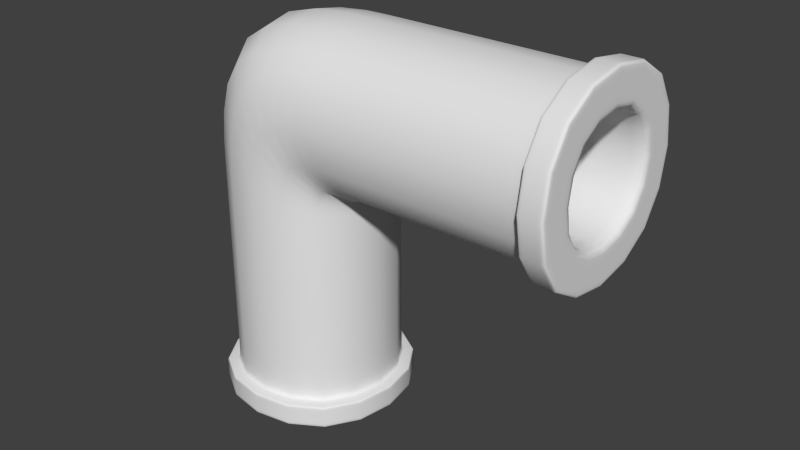 # Source: tuyauCoude.blend  (saved by Blender 2.73.0; exported with 4.5.12 LTS)
import bpy
from mathutils import Matrix  # noqa: F401  (used for matrix-valued properties, if any)

bpy.ops.wm.read_factory_settings(use_empty=True)
scene = bpy.context.scene
scene.name = 'Scene'

# ---- collections
col_collection_1 = bpy.data.collections.new('Collection 1'); scene.collection.children.link(col_collection_1)

# ---- materials (node trees are filled in below, after node groups)
mat_material = bpy.data.materials.new('Material')
mat_material.alpha_threshold = 0.0
mat_material.use_transparent_shadow = False
mat_material.roughness = 0.5
mat_material.line_color = (0.0, 0.0, 0.0, 1.0)

# ---- material node trees

# ---- world
world_world = bpy.data.worlds.new('World'); scene.world = world_world
world_world.color = (0.05088, 0.05088, 0.05088)
world_world.use_sun_shadow = False
world_world.sun_shadow_jitter_overblur = 0.0
world_world.cycles.sampling_method = 'MANUAL'
world_world.cycles.sample_map_resolution = 256

# ---- meshes
me_cube = bpy.data.meshes.new('Cube')
me_cube.from_pydata([(0.09856, 0.03223, 0.01777), (0.09856, -0.03223, 0.01777), (0.09856, 0.03223, 0.08223), (0.09856, -0.03223, 0.08223), (0.09856, 0.05543, -0.005429), (0.09856, -0.05543, -0.005429), (0.09856, 0.05543, 0.1054), (0.09856, -0.05543, 0.1054), (-0.02099, 0.048, 0.002), (-0.02099, -0.048, 0.002), (-0.02099, 0.048, 0.098), (-0.02099, -0.048, 0.098), (0.08607, 0.05543, -0.005429), (0.08607, -0.05543, -0.005429), (0.08607, 0.05543, 0.1054), (0.08607, -0.05543, 0.1054), (-0.01931, 0.048, 0.002), (-0.01931, -0.048, 0.002), (-0.01931, 0.048, 0.098), (-0.01931, -0.048, 0.098), (0.0856, 0.048, 0.002), (0.0856, -0.048, 0.002), (0.0856, 0.048, 0.098), (0.0856, -0.048, 0.098), (0.08607, 0.05543, -0.005429), (0.08607, -0.05543, -0.005429), (0.08607, 0.05543, 0.1054), (0.08607, -0.05543, 0.1054), (0.08521, 0.048, 0.002), (0.08521, -0.048, 0.002), (0.08521, 0.048, 0.098), (0.08521, -0.048, 0.098), (-0.001825, 0.03255, 0.01745), (-0.001825, -0.03255, 0.01745), (-0.001825, 0.03255, 0.08255), (-0.001825, -0.03255, 0.08255), (0.09856, 0.05543, -0.005429), (0.09856, -0.05543, -0.005429), (0.09856, 0.05543, 0.1054), (0.09856, -0.05543, 0.1054), (0.09856, 0.03419, 0.01581), (0.09856, -0.03419, 0.01581), (0.09856, 0.03419, 0.08419), (0.09856, -0.03419, 0.08419), (-0.03606, 0.03227, 0.01773), (-0.03605, 0.03227, 0.08227), (-0.105, -0.03255, 0.01559), (-0.03573, -0.03255, 0.08255), (-0.03617, -0.03255, 0.01745), (-0.03995, -0.03255, 0.01569), (-0.1047, 0.03223, -0.1203), (-0.1047, -0.03223, -0.1203), (-0.04027, 0.03223, -0.1203), (-0.04027, -0.03223, -0.1203), (-0.1279, 0.05543, -0.1203), (-0.1279, -0.05543, -0.1203), (-0.01707, 0.05543, -0.1203), (-0.01707, -0.05543, -0.1203), (-0.1205, 0.048, -0.0007752), (-0.1205, -0.048, -0.0007752), (-0.0245, 0.048, -0.0007752), (-0.0245, -0.048, -0.0007751), (-0.1279, 0.05543, -0.1078), (-0.1279, -0.05543, -0.1078), (-0.01707, 0.05543, -0.1078), (-0.01707, -0.05543, -0.1078), (-0.1205, 0.048, -0.002454), (-0.1205, -0.048, -0.002454), (-0.0245, 0.048, -0.002454), (-0.0245, -0.048, -0.002454), (-0.1205, 0.048, -0.1074), (-0.1205, -0.048, -0.1074), (-0.0245, 0.048, -0.1074), (-0.0245, -0.048, -0.1074), (-0.1279, 0.05543, -0.1078), (-0.1279, -0.05543, -0.1078), (-0.01707, 0.05543, -0.1078), (-0.01707, -0.05543, -0.1078), (-0.1205, 0.048, -0.107), (-0.1205, -0.048, -0.107), (-0.0245, 0.048, -0.107), (-0.0245, -0.048, -0.107), (-0.105, 0.03255, -0.01994), (-0.105, -0.03255, -0.01994), (-0.03995, 0.03255, -0.01994), (-0.03995, -0.03255, -0.01994), (-0.1279, 0.05543, -0.1203), (-0.1279, -0.05543, -0.1203), (-0.01707, 0.05543, -0.1203), (-0.01707, -0.05543, -0.1203), (-0.1067, 0.03419, -0.1203), (-0.1067, -0.03419, -0.1203), (-0.03831, 0.03419, -0.1203), (-0.03831, -0.03419, -0.1203), (-0.1048, 0.03227, 0.01574), (-0.04023, 0.03227, 0.01573), (-0.02396, -0.048, 0.001627), (-0.02396, 0.048, 0.001627), (-0.1203, -0.048, 0.098), (-0.1203, 0.048, 0.098)], [], [(2, 3, 35, 34), (42, 40, 4, 6), (41, 43, 7, 5), (42, 6, 7, 43), (40, 41, 5, 4), (18, 16, 8, 10), (17, 19, 11, 9), (18, 10, 11, 19), (16, 17, 9, 8), (24, 25, 13, 12), (26, 14, 15, 27), (25, 27, 15, 13), (26, 24, 12, 14), (30, 18, 19, 31), (14, 12, 20, 22), (13, 15, 23, 21), (14, 22, 23, 15), (12, 13, 21, 20), (29, 31, 19, 17), (28, 29, 17, 16), (38, 36, 24, 26), (37, 39, 27, 25), (38, 26, 27, 39), (36, 37, 25, 24), (20, 21, 29, 28), (22, 30, 31, 23), (21, 23, 31, 29), (22, 20, 28, 30), (3, 1, 33, 35), (0, 2, 34, 32), (1, 0, 32, 33), (4, 5, 37, 36), (6, 38, 39, 7), (5, 7, 39, 37), (6, 4, 36, 38), (0, 1, 41, 40), (2, 42, 43, 3), (1, 3, 43, 41), (2, 0, 40, 42), (30, 28, 16, 18), (45, 44, 32, 34), (35, 33, 48, 47), (83, 82, 94, 46), (52, 53, 85, 84), (92, 90, 54, 56), (91, 93, 57, 55), (92, 56, 57, 93), (90, 91, 55, 54), (68, 66, 58, 60), (67, 69, 61, 59), (68, 60, 61, 69), (66, 67, 59, 58), (74, 75, 63, 62), (76, 64, 65, 77), (75, 77, 65, 63), (76, 74, 62, 64), (80, 68, 69, 81), (64, 62, 70, 72), (63, 65, 73, 71), (64, 72, 73, 65), (62, 63, 71, 70), (79, 81, 69, 67), (78, 79, 67, 66), (88, 86, 74, 76), (87, 89, 77, 75), (88, 76, 77, 89), (86, 87, 75, 74), (70, 71, 79, 78), (72, 80, 81, 73), (71, 73, 81, 79), (72, 70, 78, 80), (53, 51, 83, 85), (50, 52, 84, 82), (51, 50, 82, 83), (54, 55, 87, 86), (56, 88, 89, 57), (55, 57, 89, 87), (56, 54, 86, 88), (50, 51, 91, 90), (52, 92, 93, 53), (51, 53, 93, 91), (52, 50, 90, 92), (80, 78, 66, 68), (95, 94, 82, 84), (44, 45, 94, 95), (96, 61, 60, 97), (85, 49, 95, 84), (33, 32, 44, 48), (46, 49, 85, 83), (49, 48, 44, 95), (35, 47, 45, 34), (48, 49, 46, 47), (94, 45, 47, 46), (98, 59, 61, 96), (97, 60, 58, 99), (99, 58, 59, 98), (10, 99, 98, 11), (8, 97, 99, 10), (11, 98, 96, 9), (9, 96, 97, 8)])
me_cube.polygons.foreach_set('use_smooth', [True] * 100)
me_cube.materials.append(mat_material)
me_cube.use_remesh_preserve_volume = False
me_cube.use_remesh_preserve_attributes = False
me_cube.use_mirror_vertex_groups = False
me_cube.update()

# ---- objects
ob_cube = bpy.data.objects.new('Cube', me_cube)

# ---- transforms, parenting, visibility, modifiers, constraints
ob_cube.location = (0.0, 0.0, 0.0)
ob_cube.lock_rotations_4d = False
ob_cube.empty_display_type = 'ARROWS'
ob_cube.lineart.crease_threshold = 0.0
_m = ob_cube.modifiers.new('Subsurf', 'SUBSURF')
_m.uv_smooth = 'PRESERVE_CORNERS'
_m.quality = 2
_m.levels = 2
_m.show_only_control_edges = False

# ---- collection membership
col_collection_1.objects.link(ob_cube)

# ---- scene / render settings (as saved in the file)
scene.frame_start = 1; scene.frame_end = 250; scene.frame_set(1)
scene.render.engine = 'BLENDER_EEVEE_NEXT'
scene.render.resolution_percentage = 50
scene.render.dither_intensity = 0.0
scene.cycles.use_denoising = False
scene.cycles.samples = 10
scene.cycles.sampling_pattern = 'TABULATED_SOBOL'
scene.cycles.light_sampling_threshold = 0.0
scene.cycles.use_adaptive_sampling = False
scene.cycles.use_light_tree = False
scene.cycles.blur_glossy = 0.0
scene.cycles.pixel_filter_type = 'GAUSSIAN'
scene.cycles.sample_clamp_indirect = 0.0
scene.view_settings.view_transform = 'Standard'
bpy.context.view_layer.update()

# ---- added for rendering (the .blend has no active camera and no usable light): camera, sun
cam_auto = bpy.data.cameras.new('AutoCamera')
cam_auto.lens = 50.0
cam_auto.sensor_width = 36.0
cam_auto.clip_end = 1000.0
ob_auto_camera = bpy.data.objects.new('AutoCamera', cam_auto)
scene.collection.objects.link(ob_auto_camera)
ob_auto_camera.location = (0.298457, -0.375769, 0.243067)
ob_auto_camera.rotation_euler = (1.09748, -7.21219e-08, 0.694738)
scene.camera = ob_auto_camera
light_auto_sun = bpy.data.lights.new('AutoSun', 'SUN')
light_auto_sun.energy = 3.0
light_auto_sun.angle = 0.0523599
ob_auto_sun = bpy.data.objects.new('AutoSun', light_auto_sun)
scene.collection.objects.link(ob_auto_sun)
ob_auto_sun.rotation_euler = (0.872665, 0.174533, 0.523599)
bpy.context.view_layer.update()
